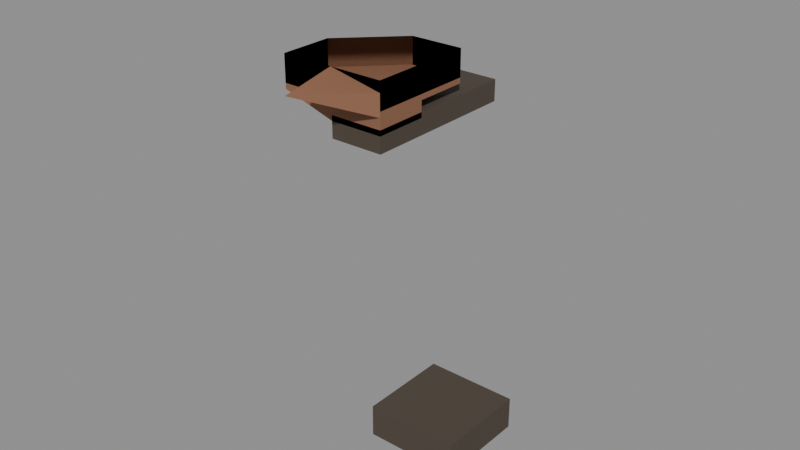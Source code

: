 # Source: bellwether-mill-lamp.blend  (saved by Blender 5.2.44; exported with 4.5.12 LTS)
import bpy
from mathutils import Matrix  # noqa: F401  (used for matrix-valued properties, if any)

bpy.ops.wm.read_factory_settings(use_empty=True)
scene = bpy.context.scene
scene.name = 'Scene'

# ---- materials (node trees are filled in below, after node groups)
mat_hordehearthchar = bpy.data.materials.new('HordeHearthChar')
mat_hordetownroofclay = bpy.data.materials.new('HordeTownRoofClay')

# ---- material node trees
mat_hordehearthchar.use_nodes = True; mat_hordehearthchar.node_tree.nodes.clear()
_N = mat_hordehearthchar.node_tree.nodes; _L = mat_hordehearthchar.node_tree.links
n0 = _N.new('ShaderNodeBsdfPrincipled'); n0.name = 'Principled BSDF'; n0.location = (-200, 100)
n0.inputs[0].default_value = (0.073, 0.055, 0.04, 1.0)
n0.inputs[2].default_value = 0.8
n0.inputs[10].default_value = 0.005
n1 = _N.new('ShaderNodeOutputMaterial'); n1.name = 'Material Output'; n1.location = (200, 100)
_L.new(n0.outputs[0], n1.inputs[0])
n1.is_active_output = True
mat_hordetownroofclay.use_nodes = True; mat_hordetownroofclay.node_tree.nodes.clear()
_N = mat_hordetownroofclay.node_tree.nodes; _L = mat_hordetownroofclay.node_tree.links
n0 = _N.new('ShaderNodeBsdfPrincipled'); n0.name = 'Principled BSDF'; n0.location = (-200, 100)
n0.inputs[0].default_value = (0.26, 0.12, 0.065, 1.0)
n0.inputs[2].default_value = 0.85
n0.inputs[10].default_value = 0.005
n1 = _N.new('ShaderNodeOutputMaterial'); n1.name = 'Material Output'; n1.location = (200, 100)
_L.new(n0.outputs[0], n1.inputs[0])
n1.is_active_output = True

# ---- meshes
me_bench_edge_clamp = bpy.data.meshes.new('Bench edge clamp')
me_bench_edge_clamp.from_pydata([(116.8, -114.9, -12.85), (116.8, -115.1, -12.85), (117.0, -115.1, -12.85), (117.0, -114.9, -12.85), (116.8, -114.9, -12.78), (116.8, -115.1, -12.78), (117.0, -115.1, -12.78), (117.0, -114.9, -12.78)], [], [(3, 2, 1, 0), (4, 5, 6, 7), (0, 1, 5, 4), (1, 2, 6, 5), (2, 3, 7, 6), (3, 0, 4, 7)])
_uv = me_bench_edge_clamp.uv_layers.new(name='Metre coordinates')
_uv.uv.foreach_set('vector', [58.48, -57.47, 58.48, -57.54, 58.39, -57.54, 58.39, -57.47, 58.39, -57.47, 58.39, -57.54, 58.48, -57.54, 58.48, -57.47, -57.47, -6.424, -57.54, -6.424, -57.54, -6.392, -57.47, -6.392, 58.39, -6.424, 58.48, -6.424, 58.48, -6.392, 58.39, -6.392, -57.54, -6.424, -57.47, -6.424, -57.47, -6.392, -57.54, -6.392, 58.48, -6.424, 58.39, -6.424, 58.39, -6.392, 58.48, -6.392])
me_bench_edge_clamp.materials.append(mat_hordehearthchar)
me_bench_edge_clamp.update()
me_wrought_upright = bpy.data.meshes.new('Wrought upright')
me_wrought_upright.from_pydata([(116.9, -115.0, -12.79), (116.9, -115.0, -12.79), (116.9, -115.0, -12.79), (116.9, -115.0, -12.79), (116.9, -115.0, -11.85), (116.9, -115.0, -11.85), (116.9, -115.0, -11.85), (116.9, -115.0, -11.85)], [], [(3, 2, 1, 0), (4, 5, 6, 7), (0, 1, 5, 4), (1, 2, 6, 5), (2, 3, 7, 6), (3, 0, 4, 7)])
_uv = me_wrought_upright.uv_layers.new(name='Metre coordinates')
_uv.uv.foreach_set('vector', [58.47, -57.49, 58.47, -57.51, 58.45, -57.51, 58.45, -57.49, 58.45, -57.49, 58.45, -57.51, 58.47, -57.51, 58.47, -57.49, -57.49, -6.397, -57.51, -6.397, -57.51, -5.924, -57.49, -5.924, 58.45, -6.397, 58.47, -6.397, 58.47, -5.924, 58.45, -5.924, -57.51, -6.397, -57.49, -6.397, -57.49, -5.924, -57.51, -5.924, 58.47, -6.397, 58.45, -6.397, 58.45, -5.924, 58.47, -5.924])
me_wrought_upright.materials.append(mat_hordehearthchar)
me_wrought_upright.update()
me_cup_support = bpy.data.meshes.new('Cup support')
me_cup_support.from_pydata([(116.9, -115.0, -12.1), (116.9, -115.3, -12.1), (117.0, -115.3, -12.1), (117.0, -115.0, -12.1), (116.9, -115.0, -12.06), (116.9, -115.3, -12.06), (117.0, -115.3, -12.06), (117.0, -115.0, -12.06)], [], [(3, 2, 1, 0), (4, 5, 6, 7), (0, 1, 5, 4), (1, 2, 6, 5), (2, 3, 7, 6), (3, 0, 4, 7)])
_uv = me_cup_support.uv_layers.new(name='Metre coordinates')
_uv.uv.foreach_set('vector', [58.49, -57.49, 58.49, -57.63, 58.44, -57.63, 58.44, -57.49, 58.44, -57.49, 58.44, -57.63, 58.49, -57.63, 58.49, -57.49, -57.49, -6.051, -57.63, -6.051, -57.63, -6.03, -57.49, -6.03, 58.44, -6.051, 58.49, -6.051, 58.49, -6.03, 58.44, -6.03, -57.63, -6.051, -57.49, -6.051, -57.49, -6.03, -57.63, -6.03, 58.49, -6.051, 58.44, -6.051, 58.44, -6.03, 58.49, -6.03])
me_cup_support.materials.append(mat_hordehearthchar)
me_cup_support.update()
me_rain_hood_support = bpy.data.meshes.new('Rain hood support')
me_rain_hood_support.from_pydata([(116.9, -115.0, -11.87), (116.9, -115.2, -11.87), (117.0, -115.2, -11.87), (117.0, -115.0, -11.87), (116.9, -115.0, -11.83), (116.9, -115.2, -11.83), (117.0, -115.2, -11.83), (117.0, -115.0, -11.83)], [], [(3, 2, 1, 0), (4, 5, 6, 7), (0, 1, 5, 4), (1, 2, 6, 5), (2, 3, 7, 6), (3, 0, 4, 7)])
_uv = me_rain_hood_support.uv_layers.new(name='Metre coordinates')
_uv.uv.foreach_set('vector', [58.49, -57.49, 58.49, -57.59, 58.44, -57.59, 58.44, -57.49, 58.44, -57.49, 58.44, -57.59, 58.49, -57.59, 58.49, -57.49, -57.49, -5.933, -57.59, -5.933, -57.59, -5.913, -57.49, -5.913, 58.44, -5.933, 58.49, -5.933, 58.49, -5.913, 58.44, -5.913, -57.59, -5.933, -57.49, -5.933, -57.49, -5.913, -57.59, -5.913, 58.49, -5.933, 58.44, -5.933, 58.44, -5.913, 58.49, -5.913])
me_rain_hood_support.materials.append(mat_hordehearthchar)
me_rain_hood_support.update()
me_oil_cup_with_turned_rim = bpy.data.meshes.new('Oil cup with turned rim')
me_oil_cup_with_turned_rim.from_pydata([(117.0, -115.2, -12.07), (117.0, -115.3, -12.07), (116.9, -115.3, -12.07), (116.9, -115.3, -12.07), (116.9, -115.3, -12.07), (116.9, -115.3, -12.07), (116.9, -115.2, -12.07), (116.9, -115.2, -12.07), (116.9, -115.2, -12.07), (116.9, -115.2, -12.07), (116.9, -115.2, -12.07), (117.0, -115.2, -12.07), (117.0, -115.2, -12.04), (117.0, -115.3, -12.04), (117.0, -115.3, -12.04), (116.9, -115.3, -12.04), (116.9, -115.3, -12.04), (116.8, -115.3, -12.04), (116.8, -115.2, -12.04), (116.8, -115.2, -12.04), (116.9, -115.1, -12.04), (116.9, -115.1, -12.04), (117.0, -115.1, -12.04), (117.0, -115.2, -12.04), (117.0, -115.2, -12.0), (117.0, -115.3, -12.0), (117.0, -115.3, -12.0), (116.9, -115.4, -12.0), (116.9, -115.3, -12.0), (116.8, -115.3, -12.0), (116.8, -115.2, -12.0), (116.8, -115.2, -12.0), (116.9, -115.1, -12.0), (116.9, -115.1, -12.0), (117.0, -115.1, -12.0), (117.0, -115.2, -12.0), (117.0, -115.2, -11.98), (117.0, -115.3, -11.98), (117.0, -115.3, -11.98), (116.9, -115.3, -11.98), (116.9, -115.3, -11.98), (116.8, -115.3, -11.98), (116.8, -115.2, -11.98), (116.8, -115.2, -11.98), (116.9, -115.1, -11.98), (116.9, -115.1, -11.98), (117.0, -115.1, -11.98), (117.0, -115.2, -11.98), (117.0, -115.2, -11.98), (117.0, -115.3, -11.98), (117.0, -115.3, -11.98), (116.9, -115.3, -11.98), (116.9, -115.3, -11.98), (116.8, -115.3, -11.98), (116.8, -115.2, -11.98), (116.8, -115.2, -11.98), (116.9, -115.1, -11.98), (116.9, -115.1, -11.98), (117.0, -115.1, -11.98), (117.0, -115.2, -11.98), (117.0, -115.2, -12.03), (117.0, -115.3, -12.03), (117.0, -115.3, -12.03), (116.9, -115.3, -12.03), (116.9, -115.3, -12.03), (116.8, -115.3, -12.03), (116.8, -115.2, -12.03), (116.8, -115.2, -12.03), (116.9, -115.1, -12.03), (116.9, -115.1, -12.03), (117.0, -115.1, -12.03), (117.0, -115.2, -12.03)], [], [(0, 1, 2, 3, 4, 5, 6, 7, 8, 9, 10, 11), (0, 12, 13, 1), (1, 13, 14, 2), (2, 14, 15, 3), (3, 15, 16, 4), (4, 16, 17, 5), (5, 17, 18, 6), (6, 18, 19, 7), (7, 19, 20, 8), (8, 20, 21, 9), (9, 21, 22, 10), (10, 22, 23, 11), (11, 23, 12, 0), (12, 24, 25, 13), (13, 25, 26, 14), (14, 26, 27, 15), (15, 27, 28, 16), (16, 28, 29, 17), (17, 29, 30, 18), (18, 30, 31, 19), (19, 31, 32, 20), (20, 32, 33, 21), (21, 33, 34, 22), (22, 34, 35, 23), (23, 35, 24, 12), (24, 36, 37, 25), (25, 37, 38, 26), (26, 38, 39, 27), (27, 39, 40, 28), (28, 40, 41, 29), (29, 41, 42, 30), (30, 42, 43, 31), (31, 43, 44, 32), (32, 44, 45, 33), (33, 45, 46, 34), (34, 46, 47, 35), (35, 47, 36, 24), (36, 48, 49, 37), (37, 49, 50, 38), (38, 50, 51, 39), (39, 51, 52, 40), (40, 52, 53, 41), (41, 53, 54, 42), (42, 54, 55, 43), (43, 55, 56, 44), (44, 56, 57, 45), (45, 57, 58, 46), (46, 58, 59, 47), (47, 59, 48, 36), (48, 60, 61, 49), (49, 61, 62, 50), (50, 62, 63, 51), (51, 63, 64, 52), (52, 64, 65, 53), (53, 65, 66, 54), (54, 66, 67, 55), (55, 67, 68, 56), (56, 68, 69, 57), (57, 69, 70, 58), (58, 70, 71, 59), (59, 71, 60, 48), (71, 70, 69, 68, 67, 66, 65, 64, 63, 62, 61, 60)])
_uv = me_oil_cup_with_turned_rim.uv_layers.new(name='Metre coordinates')
_uv.uv.foreach_set('vector', [58.49, -57.61, 58.48, -57.63, 58.47, -57.64, 58.46, -57.64, 58.44, -57.64, 58.43, -57.63, 58.43, -57.61, 58.43, -57.6, 58.44, -57.58, 58.46, -57.58, 58.47, -57.58, 58.48, -57.6, 58.49, -57.61, 58.51, -57.61, 58.51, -57.64, 58.48, -57.63, 58.48, -57.63, 58.51, -57.64, 58.49, -57.66, 58.47, -57.64, 58.47, -57.64, 58.49, -57.66, 58.46, -57.67, 58.46, -57.64, 58.46, -57.64, 58.46, -57.67, 58.43, -57.66, 58.44, -57.64, 58.44, -57.64, 58.43, -57.66, 58.41, -57.64, 58.43, -57.63, 58.43, -57.63, 58.41, -57.64, 58.4, -57.61, 58.43, -57.61, 58.43, -57.61, 58.4, -57.61, 58.41, -57.58, 58.43, -57.6, 58.43, -57.6, 58.41, -57.58, 58.43, -57.56, 58.44, -57.58, 58.44, -57.58, 58.43, -57.56, 58.46, -57.55, 58.46, -57.58, 58.46, -57.58, 58.46, -57.55, 58.49, -57.56, 58.47, -57.58, 58.47, -57.58, 58.49, -57.56, 58.51, -57.58, 58.48, -57.6, 58.48, -57.6, 58.51, -57.58, 58.51, -57.61, 58.49, -57.61, -57.61, -6.02, -57.61, -5.998, -57.64, -5.998, -57.64, -6.02, -57.64, -6.02, -57.64, -5.998, -57.67, -5.998, -57.66, -6.02, 58.49, -6.02, 58.49, -5.998, 58.46, -5.998, 58.46, -6.02, 58.46, -6.02, 58.46, -5.998, 58.43, -5.998, 58.43, -6.02, -57.66, -6.02, -57.67, -5.998, -57.64, -5.998, -57.64, -6.02, -57.64, -6.02, -57.64, -5.998, -57.61, -5.998, -57.61, -6.02, -57.61, -6.02, -57.61, -5.998, -57.58, -5.998, -57.58, -6.02, -57.58, -6.02, -57.58, -5.998, -57.55, -5.998, -57.56, -6.02, 58.43, -6.02, 58.43, -5.998, 58.46, -5.998, 58.46, -6.02, 58.46, -6.02, 58.46, -5.998, 58.49, -5.998, 58.49, -6.02, -57.56, -6.02, -57.55, -5.998, -57.58, -5.998, -57.58, -6.02, -57.58, -6.02, -57.58, -5.998, -57.61, -5.998, -57.61, -6.02, -57.61, -5.998, -57.61, -5.99, -57.64, -5.99, -57.64, -5.998, -57.64, -5.998, -57.64, -5.99, -57.66, -5.99, -57.67, -5.998, 58.49, -5.998, 58.49, -5.99, 58.46, -5.99, 58.46, -5.998, 58.46, -5.998, 58.46, -5.99, 58.43, -5.99, 58.43, -5.998, -57.67, -5.998, -57.66, -5.99, -57.64, -5.99, -57.64, -5.998, -57.64, -5.998, -57.64, -5.99, -57.61, -5.99, -57.61, -5.998, -57.61, -5.998, -57.61, -5.99, -57.58, -5.99, -57.58, -5.998, -57.58, -5.998, -57.58, -5.99, -57.56, -5.99, -57.55, -5.998, 58.43, -5.998, 58.43, -5.99, 58.46, -5.99, 58.46, -5.998, 58.46, -5.998, 58.46, -5.99, 58.49, -5.99, 58.49, -5.998, -57.55, -5.998, -57.56, -5.99, -57.58, -5.99, -57.58, -5.998, -57.58, -5.998, -57.58, -5.99, -57.61, -5.99, -57.61, -5.998, 58.52, -57.61, 58.51, -57.61, 58.5, -57.64, 58.51, -57.64, 58.51, -57.64, 58.5, -57.64, 58.48, -57.65, 58.49, -57.66, 58.49, -57.66, 58.48, -57.65, 58.46, -57.66, 58.46, -57.67, 58.46, -57.67, 58.46, -57.66, 58.43, -57.65, 58.43, -57.66, 58.43, -57.66, 58.43, -57.65, 58.41, -57.64, 58.4, -57.64, 58.4, -57.64, 58.41, -57.64, 58.41, -57.61, 58.4, -57.61, 58.4, -57.61, 58.41, -57.61, 58.41, -57.58, 58.4, -57.58, 58.4, -57.58, 58.41, -57.58, 58.43, -57.57, 58.43, -57.56, 58.43, -57.56, 58.43, -57.57, 58.46, -57.56, 58.46, -57.55, 58.46, -57.55, 58.46, -57.56, 58.48, -57.57, 58.49, -57.56, 58.49, -57.56, 58.48, -57.57, 58.5, -57.58, 58.51, -57.58, 58.51, -57.58, 58.5, -57.58, 58.51, -57.61, 58.52, -57.61, -57.61, -5.99, -57.61, -6.017, -57.63, -6.017, -57.64, -5.99, -57.64, -5.99, -57.63, -6.017, -57.65, -6.017, -57.65, -5.99, 58.48, -5.99, 58.48, -6.017, 58.46, -6.017, 58.46, -5.99, 58.46, -5.99, 58.46, -6.017, 58.44, -6.017, 58.43, -5.99, -57.65, -5.99, -57.65, -6.017, -57.63, -6.017, -57.64, -5.99, -57.64, -5.99, -57.63, -6.017, -57.61, -6.017, -57.61, -5.99, -57.61, -5.99, -57.61, -6.017, -57.59, -6.017, -57.58, -5.99, -57.58, -5.99, -57.59, -6.017, -57.57, -6.017, -57.57, -5.99, 58.43, -5.99, 58.44, -6.017, 58.46, -6.017, 58.46, -5.99, 58.46, -5.99, 58.46, -6.017, 58.48, -6.017, 58.48, -5.99, 58.48, -5.99, 58.48, -6.017, 58.49, -6.017, 58.5, -5.99, -57.58, -5.99, -57.59, -6.017, -57.61, -6.017, -57.61, -5.99, 58.49, -57.59, 58.48, -57.57, 58.46, -57.57, 58.44, -57.57, 58.42, -57.59, 58.42, -57.61, 58.42, -57.63, 58.44, -57.65, 58.46, -57.65, 58.48, -57.65, 58.49, -57.63, 58.5, -57.61])
me_oil_cup_with_turned_rim.materials.append(mat_hordetownroofclay)
me_oil_cup_with_turned_rim.update()
me_charred_wick = bpy.data.meshes.new('Charred wick')
me_charred_wick.from_pydata([(116.9, -115.2, -12.03), (116.9, -115.2, -12.03), (116.9, -115.2, -12.03), (116.9, -115.2, -12.03), (116.9, -115.2, -12.03), (116.9, -115.2, -12.03), (116.9, -115.2, -12.03), (116.9, -115.2, -12.03), (116.9, -115.2, -12.03), (116.9, -115.2, -12.03), (116.9, -115.2, -12.03), (116.9, -115.2, -12.03), (116.9, -115.2, -11.97), (116.9, -115.2, -11.97), (116.9, -115.2, -11.97), (116.9, -115.2, -11.97), (116.9, -115.2, -11.97), (116.9, -115.2, -11.97), (116.9, -115.2, -11.97), (116.9, -115.2, -11.97), (116.9, -115.2, -11.97), (116.9, -115.2, -11.97), (116.9, -115.2, -11.97), (116.9, -115.2, -11.97)], [], [(0, 1, 2, 3, 4, 5, 6, 7, 8, 9, 10, 11), (0, 12, 13, 1), (1, 13, 14, 2), (2, 14, 15, 3), (3, 15, 16, 4), (4, 16, 17, 5), (5, 17, 18, 6), (6, 18, 19, 7), (7, 19, 20, 8), (8, 20, 21, 9), (9, 21, 22, 10), (10, 22, 23, 11), (11, 23, 12, 0), (23, 22, 21, 20, 19, 18, 17, 16, 15, 14, 13, 12)])
_uv = me_charred_wick.uv_layers.new(name='Metre coordinates')
_uv.uv.foreach_set('vector', [58.47, -57.61, 58.47, -57.61, 58.46, -57.62, 58.46, -57.62, 58.45, -57.62, 58.45, -57.61, 58.45, -57.61, 58.45, -57.61, 58.45, -57.6, 58.46, -57.6, 58.46, -57.6, 58.47, -57.61, -57.61, -6.017, -57.61, -5.986, -57.61, -5.986, -57.61, -6.017, -57.61, -6.017, -57.61, -5.986, -57.62, -5.986, -57.62, -6.017, 58.46, -6.017, 58.46, -5.986, 58.46, -5.986, 58.46, -6.017, 58.46, -6.017, 58.46, -5.986, 58.46, -5.986, 58.45, -6.017, -57.62, -6.017, -57.62, -5.986, -57.61, -5.986, -57.61, -6.017, -57.61, -6.017, -57.61, -5.986, -57.61, -5.986, -57.61, -6.017, -57.61, -6.017, -57.61, -5.986, -57.61, -5.986, -57.61, -6.017, -57.61, -6.017, -57.61, -5.986, -57.61, -5.986, -57.6, -6.017, 58.45, -6.017, 58.46, -5.986, 58.46, -5.986, 58.46, -6.017, 58.46, -6.017, 58.46, -5.986, 58.46, -5.986, 58.46, -6.017, -57.6, -6.017, -57.61, -5.986, -57.61, -5.986, -57.61, -6.017, -57.61, -6.017, -57.61, -5.986, -57.61, -5.986, -57.61, -6.017, 58.46, -57.61, 58.46, -57.61, 58.46, -57.6, 58.46, -57.61, 58.45, -57.61, 58.45, -57.61, 58.45, -57.61, 58.46, -57.62, 58.46, -57.62, 58.46, -57.62, 58.46, -57.61, 58.46, -57.61])
me_charred_wick.materials.append(mat_hordehearthchar)
me_charred_wick.update()
me_iron_rain_hood = bpy.data.meshes.new('Iron rain hood')
me_iron_rain_hood.from_pydata([(117.1, -115.2, -11.84), (117.0, -115.3, -11.84), (117.0, -115.3, -11.84), (116.9, -115.4, -11.84), (116.8, -115.3, -11.84), (116.8, -115.3, -11.84), (116.8, -115.2, -11.84), (116.8, -115.2, -11.84), (116.8, -115.1, -11.84), (116.9, -115.1, -11.84), (117.0, -115.1, -11.84), (117.0, -115.2, -11.84), (117.1, -115.2, -11.81), (117.0, -115.3, -11.81), (117.0, -115.3, -11.81), (116.9, -115.4, -11.81), (116.8, -115.3, -11.81), (116.8, -115.3, -11.81), (116.8, -115.2, -11.81), (116.8, -115.1, -11.81), (116.8, -115.1, -11.81), (116.9, -115.1, -11.81), (117.0, -115.1, -11.81), (117.0, -115.1, -11.81), (117.0, -115.2, -11.78), (117.0, -115.3, -11.78), (117.0, -115.3, -11.78), (116.9, -115.3, -11.78), (116.9, -115.3, -11.78), (116.8, -115.3, -11.78), (116.8, -115.2, -11.78), (116.8, -115.2, -11.78), (116.9, -115.1, -11.78), (116.9, -115.1, -11.78), (117.0, -115.1, -11.78), (117.0, -115.2, -11.78), (117.0, -115.2, -11.76), (117.0, -115.3, -11.76), (117.0, -115.3, -11.76), (116.9, -115.3, -11.76), (116.9, -115.3, -11.76), (116.8, -115.3, -11.76), (116.8, -115.2, -11.76), (116.8, -115.2, -11.76), (116.9, -115.1, -11.76), (116.9, -115.1, -11.76), (117.0, -115.1, -11.76), (117.0, -115.2, -11.76), (117.0, -115.2, -11.77), (117.0, -115.3, -11.77), (116.9, -115.3, -11.77), (116.9, -115.3, -11.77), (116.9, -115.3, -11.77), (116.9, -115.3, -11.77), (116.8, -115.2, -11.77), (116.9, -115.2, -11.77), (116.9, -115.2, -11.77), (116.9, -115.2, -11.77), (116.9, -115.2, -11.77), (117.0, -115.2, -11.77), (117.0, -115.2, -11.81), (117.0, -115.3, -11.81), (116.9, -115.3, -11.81), (116.9, -115.3, -11.81), (116.9, -115.3, -11.81), (116.9, -115.3, -11.81), (116.9, -115.2, -11.81), (116.9, -115.2, -11.81), (116.9, -115.2, -11.81), (116.9, -115.2, -11.81), (116.9, -115.2, -11.81), (117.0, -115.2, -11.81)], [], [(0, 1, 2, 3, 4, 5, 6, 7, 8, 9, 10, 11), (0, 12, 13, 1), (1, 13, 14, 2), (2, 14, 15, 3), (3, 15, 16, 4), (4, 16, 17, 5), (5, 17, 18, 6), (6, 18, 19, 7), (7, 19, 20, 8), (8, 20, 21, 9), (9, 21, 22, 10), (10, 22, 23, 11), (11, 23, 12, 0), (12, 24, 25, 13), (13, 25, 26, 14), (14, 26, 27, 15), (15, 27, 28, 16), (16, 28, 29, 17), (17, 29, 30, 18), (18, 30, 31, 19), (19, 31, 32, 20), (20, 32, 33, 21), (21, 33, 34, 22), (22, 34, 35, 23), (23, 35, 24, 12), (24, 36, 37, 25), (25, 37, 38, 26), (26, 38, 39, 27), (27, 39, 40, 28), (28, 40, 41, 29), (29, 41, 42, 30), (30, 42, 43, 31), (31, 43, 44, 32), (32, 44, 45, 33), (33, 45, 46, 34), (34, 46, 47, 35), (35, 47, 36, 24), (36, 48, 49, 37), (37, 49, 50, 38), (38, 50, 51, 39), (39, 51, 52, 40), (40, 52, 53, 41), (41, 53, 54, 42), (42, 54, 55, 43), (43, 55, 56, 44), (44, 56, 57, 45), (45, 57, 58, 46), (46, 58, 59, 47), (47, 59, 48, 36), (48, 60, 61, 49), (49, 61, 62, 50), (50, 62, 63, 51), (51, 63, 64, 52), (52, 64, 65, 53), (53, 65, 66, 54), (54, 66, 67, 55), (55, 67, 68, 56), (56, 68, 69, 57), (57, 69, 70, 58), (58, 70, 71, 59), (59, 71, 60, 48), (71, 70, 69, 68, 67, 66, 65, 64, 63, 62, 61, 60)])
_uv = me_iron_rain_hood.uv_layers.new(name='Metre coordinates')
_uv.uv.foreach_set('vector', [58.53, -57.61, 58.52, -57.65, 58.49, -57.67, 58.46, -57.68, 58.42, -57.67, 58.4, -57.65, 58.39, -57.61, 58.4, -57.58, 58.42, -57.55, 58.46, -57.54, 58.49, -57.55, 58.52, -57.58, -57.61, -5.92, -57.61, -5.907, -57.65, -5.907, -57.65, -5.92, -57.65, -5.92, -57.65, -5.907, -57.67, -5.907, -57.67, -5.92, 58.49, -5.92, 58.49, -5.907, 58.46, -5.907, 58.46, -5.92, 58.46, -5.92, 58.46, -5.907, 58.42, -5.907, 58.42, -5.92, -57.67, -5.92, -57.67, -5.907, -57.65, -5.907, -57.65, -5.92, -57.65, -5.92, -57.65, -5.907, -57.61, -5.907, -57.61, -5.92, -57.61, -5.92, -57.61, -5.907, -57.57, -5.907, -57.58, -5.92, -57.58, -5.92, -57.57, -5.907, -57.55, -5.907, -57.55, -5.92, 58.42, -5.92, 58.42, -5.907, 58.46, -5.907, 58.46, -5.92, 58.46, -5.92, 58.46, -5.907, 58.49, -5.907, 58.49, -5.92, 58.49, -5.92, 58.49, -5.907, 58.52, -5.907, 58.52, -5.92, -57.58, -5.92, -57.57, -5.907, -57.61, -5.907, -57.61, -5.92, 58.53, -57.61, 58.51, -57.61, 58.5, -57.63, 58.52, -57.65, 58.52, -57.65, 58.5, -57.63, 58.48, -57.65, 58.49, -57.67, 58.49, -57.67, 58.48, -57.65, 58.46, -57.66, 58.46, -57.68, 58.46, -57.68, 58.46, -57.66, 58.43, -57.65, 58.42, -57.67, 58.42, -57.67, 58.43, -57.65, 58.42, -57.63, 58.4, -57.65, 58.4, -57.65, 58.42, -57.63, 58.41, -57.61, 58.39, -57.61, 58.39, -57.61, 58.41, -57.61, 58.42, -57.59, 58.4, -57.57, 58.4, -57.57, 58.42, -57.59, 58.43, -57.57, 58.42, -57.55, 58.42, -57.55, 58.43, -57.57, 58.46, -57.56, 58.46, -57.54, 58.46, -57.54, 58.46, -57.56, 58.48, -57.57, 58.49, -57.55, 58.49, -57.55, 58.48, -57.57, 58.5, -57.59, 58.52, -57.57, 58.52, -57.57, 58.5, -57.59, 58.51, -57.61, 58.53, -57.61, -57.61, -5.888, -57.61, -5.882, -57.63, -5.882, -57.63, -5.888, 58.5, -5.888, 58.5, -5.882, 58.48, -5.882, 58.48, -5.888, 58.48, -5.888, 58.48, -5.882, 58.46, -5.882, 58.46, -5.888, 58.46, -5.888, 58.46, -5.882, 58.43, -5.882, 58.43, -5.888, 58.43, -5.888, 58.43, -5.882, 58.42, -5.882, 58.42, -5.888, -57.63, -5.888, -57.63, -5.882, -57.61, -5.882, -57.61, -5.888, -57.61, -5.888, -57.61, -5.882, -57.59, -5.882, -57.59, -5.888, -57.59, -5.888, -57.59, -5.882, -57.57, -5.882, -57.57, -5.888, 58.43, -5.888, 58.43, -5.882, 58.46, -5.882, 58.46, -5.888, 58.46, -5.888, 58.46, -5.882, 58.48, -5.882, 58.48, -5.888, -57.57, -5.888, -57.57, -5.882, -57.59, -5.882, -57.59, -5.888, -57.59, -5.888, -57.59, -5.882, -57.61, -5.882, -57.61, -5.888, 58.5, -57.61, 58.49, -57.61, 58.49, -57.63, 58.5, -57.63, 58.5, -57.63, 58.49, -57.63, 58.47, -57.64, 58.48, -57.65, 58.48, -57.65, 58.47, -57.64, 58.46, -57.64, 58.46, -57.66, 58.46, -57.66, 58.46, -57.64, 58.44, -57.64, 58.43, -57.65, 58.43, -57.65, 58.44, -57.64, 58.43, -57.63, 58.42, -57.63, 58.42, -57.63, 58.43, -57.63, 58.42, -57.61, 58.41, -57.61, 58.41, -57.61, 58.42, -57.61, 58.43, -57.59, 58.42, -57.59, 58.42, -57.59, 58.43, -57.59, 58.44, -57.58, 58.43, -57.57, 58.43, -57.57, 58.44, -57.58, 58.46, -57.58, 58.46, -57.56, 58.46, -57.56, 58.46, -57.58, 58.47, -57.58, 58.48, -57.57, 58.48, -57.57, 58.47, -57.58, 58.49, -57.59, 58.5, -57.59, 58.5, -57.59, 58.49, -57.59, 58.49, -57.61, 58.5, -57.61, -57.61, -5.886, -57.61, -5.906, -57.63, -5.906, -57.63, -5.886, -57.63, -5.886, -57.63, -5.906, -57.64, -5.906, -57.64, -5.886, 58.47, -5.886, 58.47, -5.906, 58.46, -5.906, 58.46, -5.886, 58.46, -5.886, 58.46, -5.906, 58.44, -5.906, 58.44, -5.886, -57.64, -5.886, -57.64, -5.906, -57.63, -5.906, -57.63, -5.886, -57.63, -5.886, -57.63, -5.906, -57.61, -5.906, -57.61, -5.886, -57.61, -5.886, -57.61, -5.906, -57.6, -5.906, -57.59, -5.886, 58.43, -5.886, 58.43, -5.906, 58.44, -5.906, 58.44, -5.886, 58.44, -5.886, 58.44, -5.906, 58.46, -5.906, 58.46, -5.886, 58.46, -5.886, 58.46, -5.906, 58.47, -5.906, 58.47, -5.886, 58.47, -5.886, 58.47, -5.906, 58.48, -5.906, 58.49, -5.886, -57.59, -5.886, -57.6, -5.906, -57.61, -5.906, -57.61, -5.886, 58.48, -57.6, 58.47, -57.58, 58.46, -57.58, 58.44, -57.58, 58.43, -57.6, 58.43, -57.61, 58.43, -57.63, 58.44, -57.64, 58.46, -57.64, 58.47, -57.64, 58.48, -57.63, 58.49, -57.61])
me_iron_rain_hood.materials.append(mat_hordehearthchar)
me_iron_rain_hood.update()

# ---- objects
ob_bench_edge_clamp = bpy.data.objects.new('Bench edge clamp', me_bench_edge_clamp)
ob_wrought_upright = bpy.data.objects.new('Wrought upright', me_wrought_upright)
ob_cup_support = bpy.data.objects.new('Cup support', me_cup_support)
ob_rain_hood_support = bpy.data.objects.new('Rain hood support', me_rain_hood_support)
ob_oil_cup_with_turned_rim = bpy.data.objects.new('Oil cup with turned rim', me_oil_cup_with_turned_rim)
ob_charred_wick = bpy.data.objects.new('Charred wick', me_charred_wick)
ob_iron_rain_hood = bpy.data.objects.new('Iron rain hood', me_iron_rain_hood)

# ---- transforms, parenting, visibility, modifiers, constraints
ob_bench_edge_clamp.location = (0.0, 0.0, 0.0)
ob_wrought_upright.location = (0.0, 0.0, 0.0)
ob_cup_support.location = (0.0, 0.0, 0.0)
ob_rain_hood_support.location = (0.0, 0.0, 0.0)
ob_oil_cup_with_turned_rim.location = (0.0, 0.0, 0.0)
ob_charred_wick.location = (0.0, 0.0, 0.0)
ob_iron_rain_hood.location = (0.0, 0.0, 0.0)

# ---- collection membership
scene.collection.objects.link(ob_bench_edge_clamp)
scene.collection.objects.link(ob_wrought_upright)
scene.collection.objects.link(ob_cup_support)
scene.collection.objects.link(ob_rain_hood_support)
scene.collection.objects.link(ob_oil_cup_with_turned_rim)
scene.collection.objects.link(ob_charred_wick)
scene.collection.objects.link(ob_iron_rain_hood)

# ---- scene / render settings (as saved in the file)
scene.frame_start = 1; scene.frame_end = 250; scene.frame_set(1)
scene.render.engine = 'BLENDER_EEVEE_NEXT'
scene.render.bake_bias = 0.0
scene.render.bake_samples = 0
scene.render.compositor_device = 'GPU'
scene.eevee.use_volume_custom_range = False
scene.eevee.fast_gi_thickness_near = 0.1
scene.eevee.fast_gi_thickness_far = 0.0
scene.eevee.ray_tracing_options.screen_trace_thickness = 0.1
bpy.context.view_layer.update()

# ---- added for rendering (the .blend has no active camera and no usable light): camera, sun + grey world if the file has none
cam_auto = bpy.data.cameras.new('AutoCamera')
cam_auto.lens = 50.0
cam_auto.sensor_width = 36.0
cam_auto.clip_end = 1000.0
ob_auto_camera = bpy.data.objects.new('AutoCamera', cam_auto)
scene.collection.objects.link(ob_auto_camera)
ob_auto_camera.location = (118.024, -116.482, -11.42)
ob_auto_camera.rotation_euler = (1.09748, -7.21219e-08, 0.694738)
scene.camera = ob_auto_camera
light_auto_sun = bpy.data.lights.new('AutoSun', 'SUN')
light_auto_sun.energy = 3.0
light_auto_sun.angle = 0.0523599
ob_auto_sun = bpy.data.objects.new('AutoSun', light_auto_sun)
scene.collection.objects.link(ob_auto_sun)
ob_auto_sun.rotation_euler = (0.872665, 0.174533, 0.523599)
if scene.world is None:
    world_auto = bpy.data.worlds.new('AutoWorld')
    world_auto.color = (0.3, 0.3, 0.3)
    scene.world = world_auto
bpy.context.view_layer.update()

